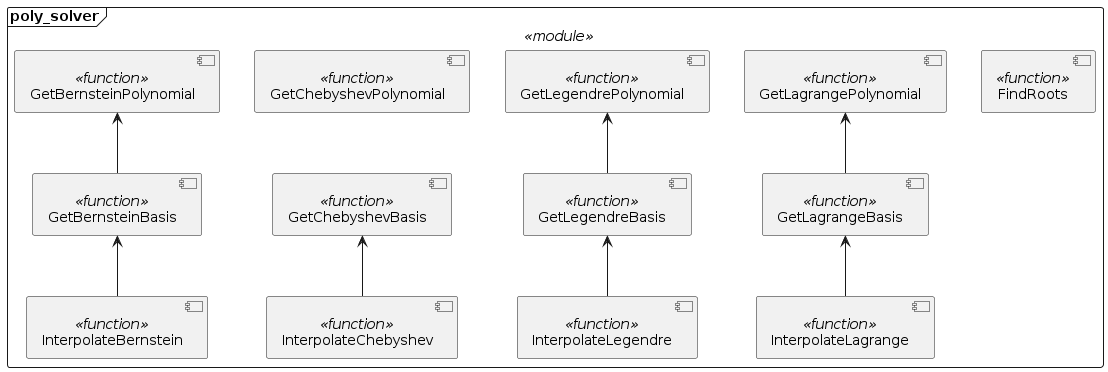

The diagram above was rendered by PlantUML. Its source (embedded in the PNG):
@startuml
!$POLY_SOLVER = "v2"

!if %not(%variable_exists("$COMPONENTS"))
    !include ../Templates/Components2.cuml
!endif

$module(poly_solver) {
    $function(FindRoots)

    $function(GetLagrangePolynomial)
    
    $function(GetLagrangeBasis)
    
    GetLagrangePolynomial <-- GetLagrangeBasis
    
    $function(InterpolateLagrange)
    
    GetLagrangeBasis <-- InterpolateLagrange
    
    $function(GetLegendrePolynomial)
    
    $function(GetLegendreBasis)
    
    GetLegendrePolynomial <-- GetLegendreBasis
    
    $function(InterpolateLegendre)
    
    GetLegendreBasis <-- InterpolateLegendre
    
    $function(GetChebyshevPolynomial)
    
    $function(GetChebyshevBasis)
    
    GetChebyshevPolynomial -[hidden]- GetChebyshevBasis
    
    $function(InterpolateChebyshev)
    
    GetChebyshevBasis <-- InterpolateChebyshev
    
    $function(GetBernsteinPolynomial)
    
    $function(GetBernsteinBasis)
    
    GetBernsteinPolynomial <-- GetBernsteinBasis
    
    $function(InterpolateBernstein)
    
    GetBernsteinBasis <-- InterpolateBernstein
}
@enduml